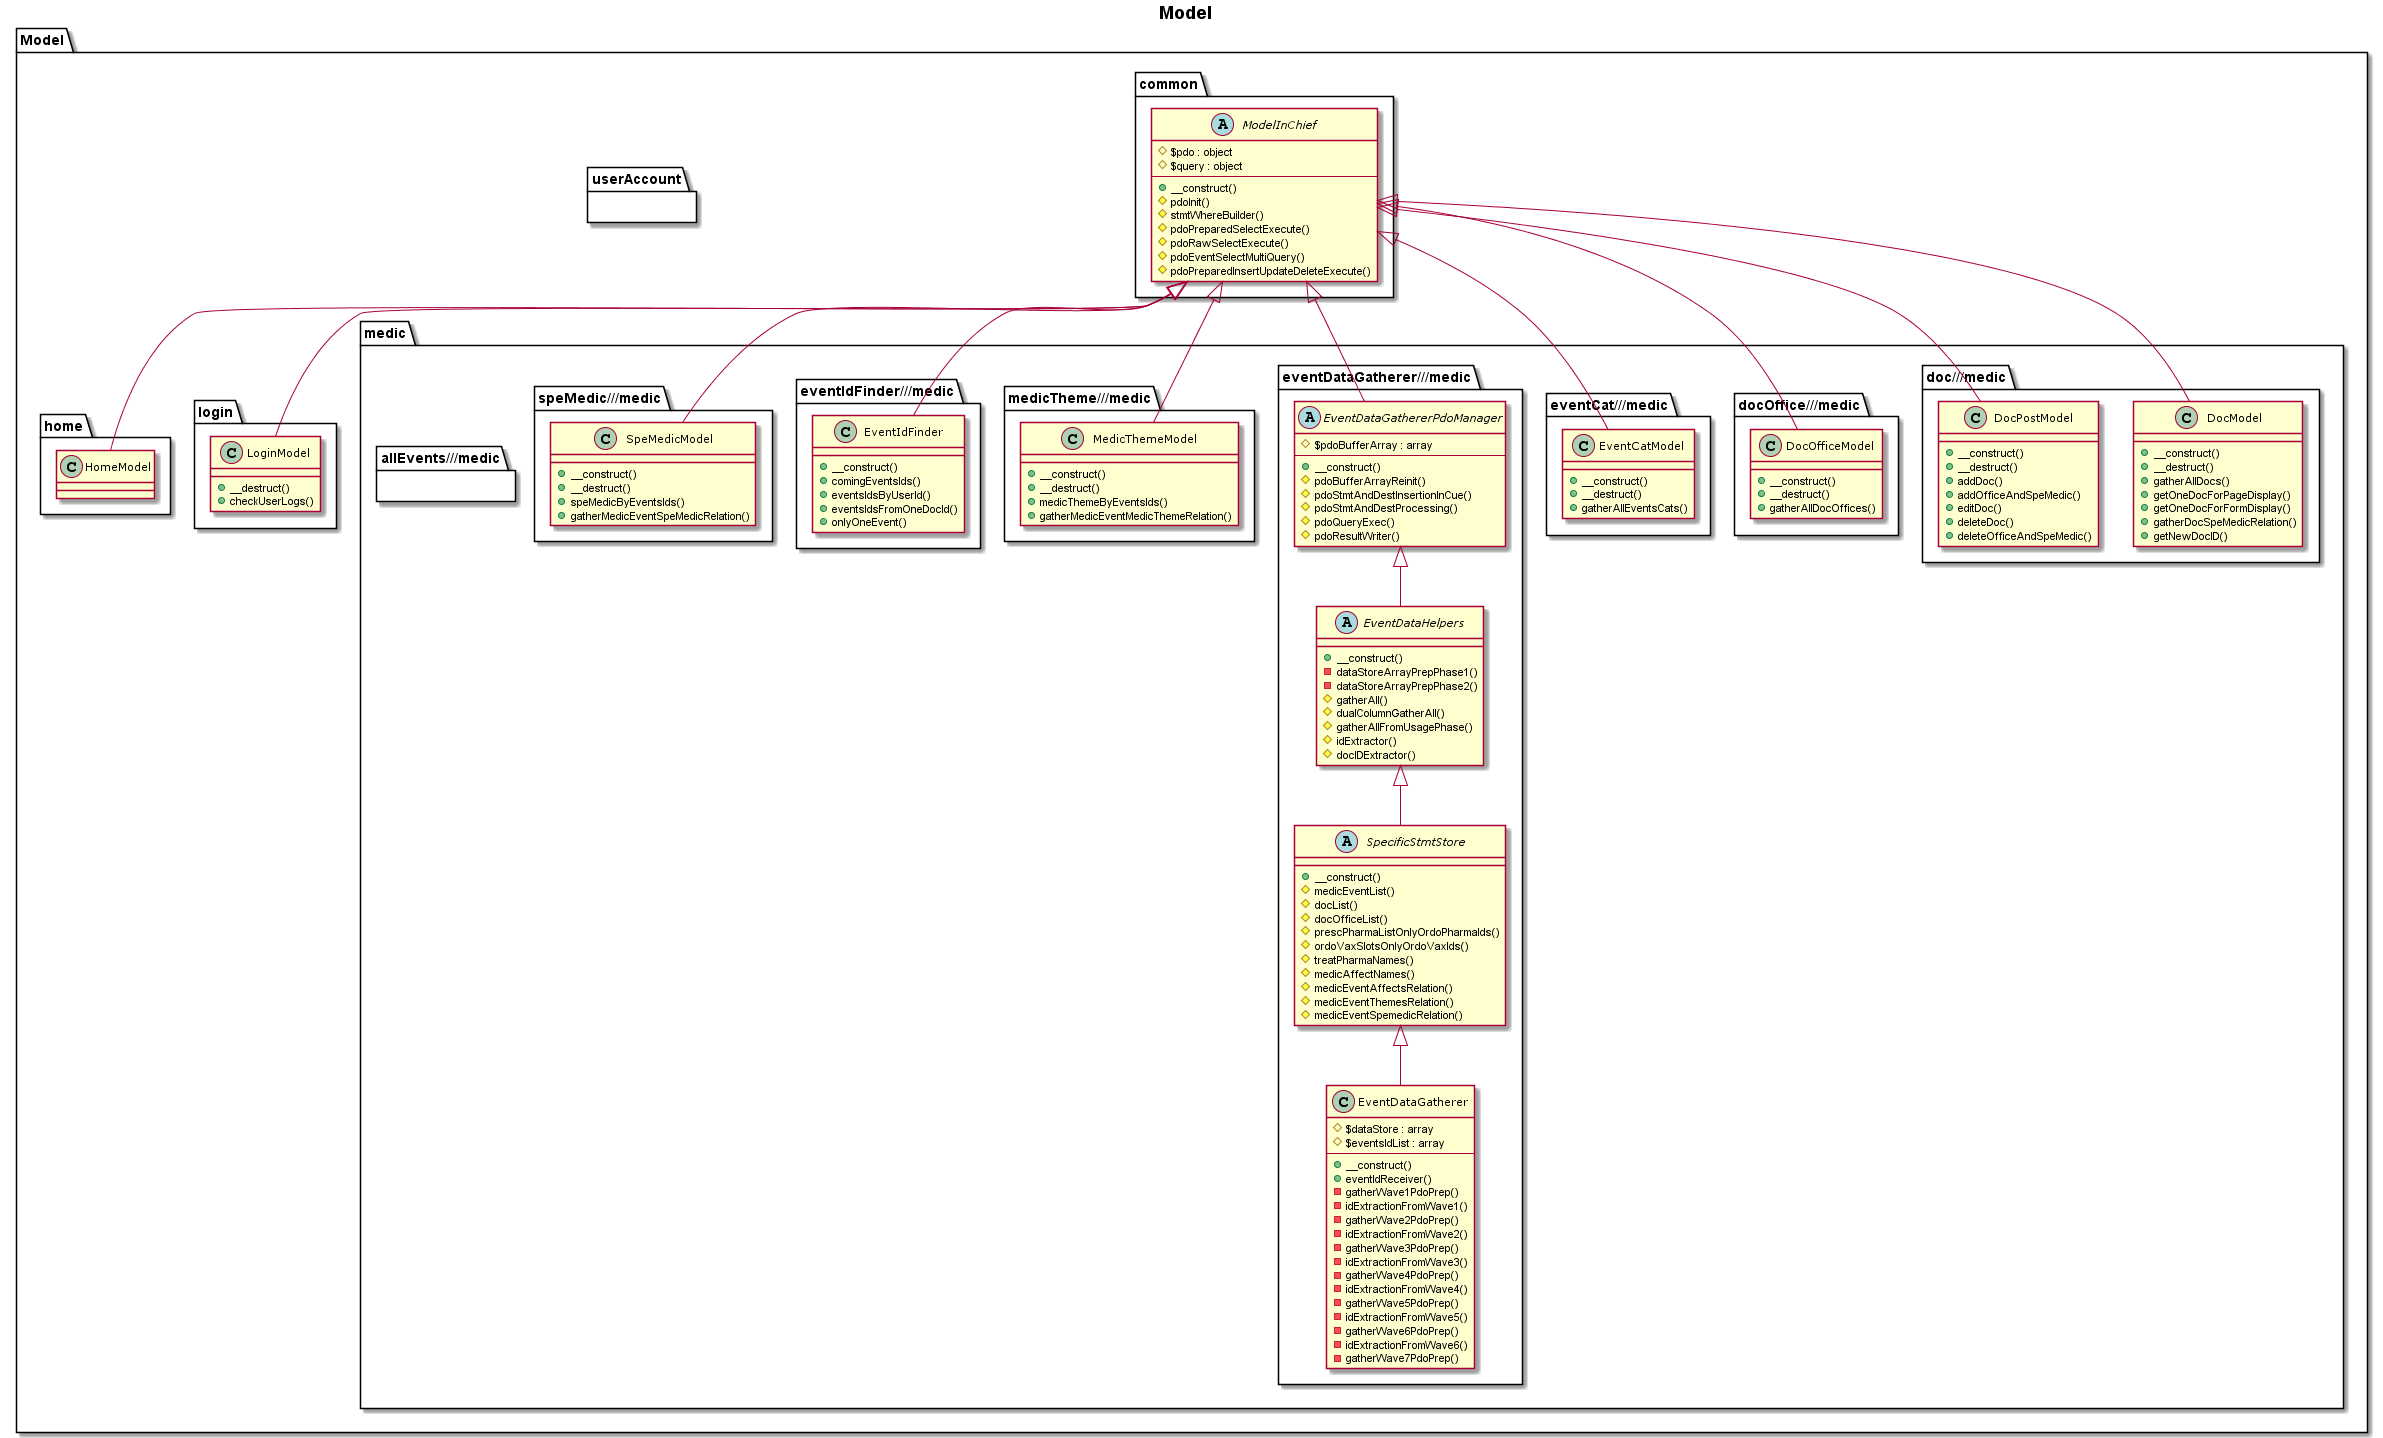

The diagram above was rendered by PlantUML. Its source (embedded in the PNG):
@startuml
title <b>Model</b>

skinparam ClassFontSize 11
skinparam ClassFontName Verdana



package Model {
    package common {
        abstract class ModelInChief {
            # $pdo : object
            #  $query : object
            --
            + __construct()
            # pdoInit()
            # stmtWhereBuilder()
            # pdoPreparedSelectExecute()
            # pdoRawSelectExecute()
            # pdoEventSelectMultiQuery()
            # pdoPreparedInsertUpdateDeleteExecute()
        }

    }


    package home {
        class HomeModel extends ModelInChief {

        }
    }


    package login {
        class LoginModel extends ModelInChief {
            + __destruct()
            + checkUserLogs()
        }
    }


    package medic {
        package allEvents///medic {

        }


        package doc///medic {
            class DocModel extends ModelInChief {
                + __construct()
                + __destruct()
                + gatherAllDocs()
                + getOneDocForPageDisplay()
                + getOneDocForFormDisplay()
                + gatherDocSpeMedicRelation()
                + getNewDocID()
            }

            class DocPostModel extends ModelInChief {
                + __construct()
                + __destruct()
                + addDoc()
                + addOfficeAndSpeMedic()
                + editDoc()
                + deleteDoc()
                + deleteOfficeAndSpeMedic()
            }
        }


        package docOffice///medic {
            class DocOfficeModel extends ModelInChief {
                + __construct()
                + __destruct()
                + gatherAllDocOffices()
            }
        }

        package eventCat///medic {
            class EventCatModel extends ModelInChief {
                + __construct()
                + __destruct()
                + gatherAllEventsCats()
            }
        }


        package eventDataGatherer///medic {
            abstract class EventDataGathererPdoManager extends ModelInChief {
                # $pdoBufferArray : array
                --
                + __construct()
                # pdoBufferArrayReinit()
                # pdoStmtAndDestInsertionInCue()
                # pdoStmtAndDestProcessing()
                # pdoQueryExec()
                # pdoResultWriter()
            }

            abstract class EventDataHelpers extends EventDataGathererPdoManager{
                + __construct()
                - dataStoreArrayPrepPhase1()
                - dataStoreArrayPrepPhase2()
                # gatherAll()
                # dualColumnGatherAll()
                # gatherAllFromUsagePhase()
                # idExtractor()
                # docIDExtractor()
            }

            abstract class SpecificStmtStore extends EventDataHelpers {
                + __construct()
                # medicEventList()
                # docList()
                # docOfficeList()
                # prescPharmaListOnlyOrdoPharmaIds()
                # ordoVaxSlotsOnlyOrdoVaxIds()
                # treatPharmaNames()
                # medicAffectNames()
                # medicEventAffectsRelation()
                # medicEventThemesRelation()
                # medicEventSpemedicRelation()
            }

            class EventDataGatherer extends SpecificStmtStore {
                # $dataStore : array
                # $eventsIdList : array
                --
                + __construct()
                + eventIdReceiver()
                - gatherWave1PdoPrep()
                - idExtractionFromWave1()
                - gatherWave2PdoPrep()
                - idExtractionFromWave2()
                - gatherWave3PdoPrep()
                - idExtractionFromWave3()
                - gatherWave4PdoPrep()
                - idExtractionFromWave4()
                - gatherWave5PdoPrep()
                - idExtractionFromWave5()
                - gatherWave6PdoPrep()
                - idExtractionFromWave6()
                - gatherWave7PdoPrep()
            }
        }


        package eventIdFinder///medic {
            class EventIdFinder extends ModelInChief {
                + __construct()
                + comingEventsIds()
                + eventsIdsByUserId()
                + eventsIdsFromOneDocId()
                + onlyOneEvent()
            }

        }


        package medicTheme///medic {
            class MedicThemeModel extends ModelInChief {
                + __construct()
                + __destruct()
                + medicThemeByEventsIds()
                + gatherMedicEventMedicThemeRelation()
            }
        }


        package speMedic///medic {
            class SpeMedicModel extends ModelInChief {
                + __construct()
                + __destruct()
                + speMedicByEventsIds()
                + gatherMedicEventSpeMedicRelation()
            }
        }
    }

    package userAccount {

    }
}



@enduml